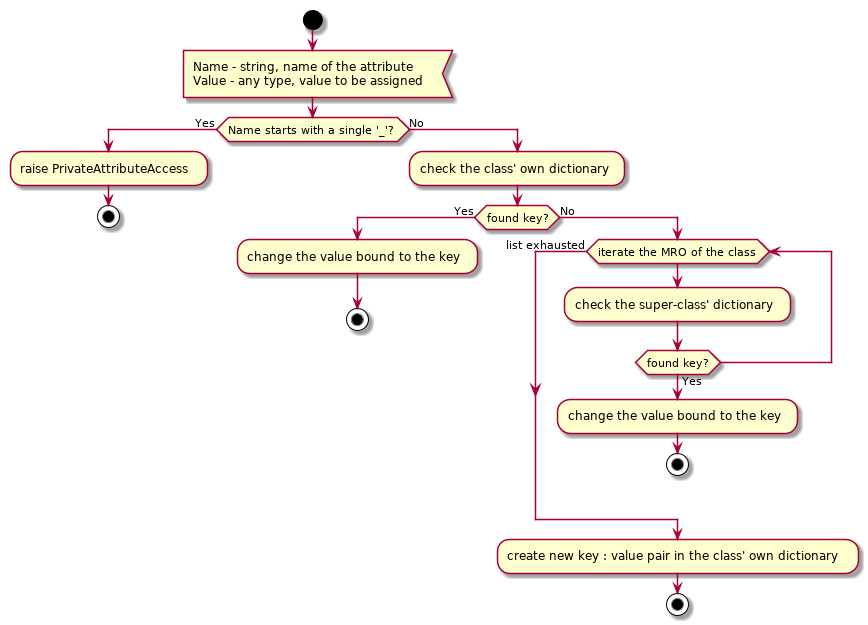

The diagram above was rendered by PlantUML. Its source (embedded in the PNG):
@startuml protected_class_setattr

start

:Name - string, name of the attribute
Value - any type, value to be assigned<

if (Name starts with a single '_'?) then (Yes)
    :raise PrivateAttributeAccess;
    
    stop
else (No)
    :check the class' own dictionary;
    
    if (found key?) then (Yes)
        :change the value bound to the key;
        
        stop
    else (No)
         while (iterate the MRO of the class)
            :check the super-class' dictionary;
            
            if (found key?) then (Yes)
                :change the value bound to the key;
                
                stop
            endif
        end while (list exhausted)
        
        :create new key : value pair in the class' own dictionary;
        
        stop
    endif
endif

@enduml